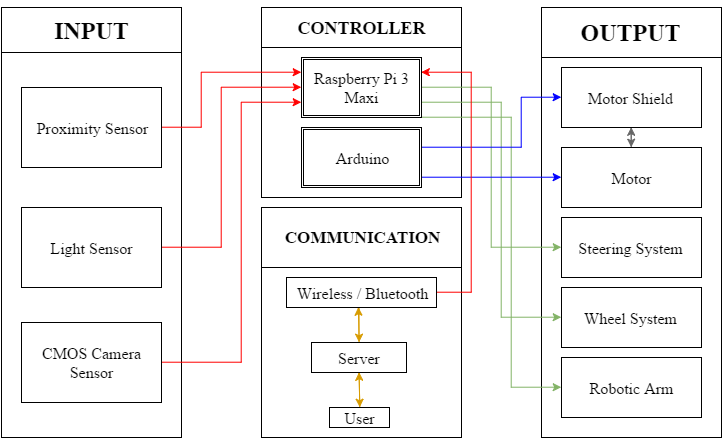

The diagram above was exported from draw.io. Its source (the exported page's mxGraphModel, read from the mxfile embedded in the PNG):
<mxGraphModel dx="1021" dy="571" grid="1" gridSize="10" guides="1" tooltips="1" connect="1" arrows="1" fold="1" page="1" pageScale="1" pageWidth="826" pageHeight="1169" background="#ffffff" math="0" shadow="0">
  <root>
    <mxCell id="0" />
    <mxCell id="1" parent="0" />
    <mxCell id="2" value="" style="whiteSpace=wrap;html=1;" vertex="1" parent="1">
      <mxGeometry x="20" y="120" width="180" height="430" as="geometry" />
    </mxCell>
    <mxCell id="3" value="" style="whiteSpace=wrap;html=1;" vertex="1" parent="1">
      <mxGeometry x="280" y="120" width="200" height="190" as="geometry" />
    </mxCell>
    <mxCell id="4" value="" style="whiteSpace=wrap;html=1;" vertex="1" parent="1">
      <mxGeometry x="280" y="320" width="200" height="230" as="geometry" />
    </mxCell>
    <mxCell id="5" value="" style="whiteSpace=wrap;html=1;" vertex="1" parent="1">
      <mxGeometry x="560" y="120" width="180" height="430" as="geometry" />
    </mxCell>
    <mxCell id="6" value="&lt;h1&gt;&lt;font face=&quot;Times New Roman&quot;&gt;INPUT&lt;/font&gt;&lt;/h1&gt;" style="whiteSpace=wrap;html=1;" vertex="1" parent="1">
      <mxGeometry x="20" y="120" width="180" height="45" as="geometry" />
    </mxCell>
    <mxCell id="7" value="&lt;h2&gt;&lt;font face=&quot;Times New Roman&quot;&gt;CONTROLLER&lt;/font&gt;&lt;/h2&gt;" style="whiteSpace=wrap;html=1;fontFamily=Times New Roman;" vertex="1" parent="1">
      <mxGeometry x="280" y="120" width="200" height="40" as="geometry" />
    </mxCell>
    <mxCell id="10" value="&lt;h3&gt;&lt;font style=&quot;font-size: 17px&quot;&gt;COMMUNICATION&lt;/font&gt;&lt;/h3&gt;" style="whiteSpace=wrap;html=1;fontFamily=Times New Roman;" vertex="1" parent="1">
      <mxGeometry x="280" y="320" width="200" height="60" as="geometry" />
    </mxCell>
    <mxCell id="11" value="&lt;h1&gt;OUTPUT&lt;/h1&gt;" style="whiteSpace=wrap;html=1;fontFamily=Times New Roman;" vertex="1" parent="1">
      <mxGeometry x="560" y="120" width="180" height="50" as="geometry" />
    </mxCell>
    <mxCell id="38" style="edgeStyle=orthogonalEdgeStyle;rounded=0;html=1;exitX=1;exitY=0.5;entryX=0;entryY=0.25;jettySize=auto;orthogonalLoop=1;strokeColor=#FF0000;fontFamily=Times New Roman;fillColor=#f8cecc;" edge="1" parent="1" source="13" target="19">
      <mxGeometry relative="1" as="geometry">
        <Array as="points">
          <mxPoint x="220" y="240" />
          <mxPoint x="220" y="185" />
        </Array>
      </mxGeometry>
    </mxCell>
    <mxCell id="13" value="&lt;h3&gt;&lt;font style=&quot;font-weight: normal ; font-size: 16px&quot;&gt;Proximity Sensor&lt;/font&gt;&lt;/h3&gt;" style="whiteSpace=wrap;html=1;fontFamily=Times New Roman;" vertex="1" parent="1">
      <mxGeometry x="40" y="200" width="140" height="80" as="geometry" />
    </mxCell>
    <mxCell id="39" style="edgeStyle=orthogonalEdgeStyle;rounded=0;html=1;exitX=1;exitY=0.5;entryX=0;entryY=0.5;jettySize=auto;orthogonalLoop=1;strokeColor=#FF0000;fontFamily=Times New Roman;" edge="1" parent="1" source="14" target="19">
      <mxGeometry relative="1" as="geometry">
        <Array as="points">
          <mxPoint x="240" y="360" />
          <mxPoint x="240" y="200" />
        </Array>
      </mxGeometry>
    </mxCell>
    <mxCell id="14" value="&lt;font style=&quot;font-size: 16px&quot;&gt;Light Sensor&lt;/font&gt;" style="whiteSpace=wrap;html=1;fontFamily=Times New Roman;" vertex="1" parent="1">
      <mxGeometry x="40" y="320" width="140" height="80" as="geometry" />
    </mxCell>
    <mxCell id="40" style="edgeStyle=orthogonalEdgeStyle;rounded=0;html=1;exitX=1;exitY=0.5;entryX=0;entryY=0.75;jettySize=auto;orthogonalLoop=1;strokeColor=#FF0000;fontFamily=Times New Roman;" edge="1" parent="1" source="15" target="19">
      <mxGeometry relative="1" as="geometry">
        <Array as="points">
          <mxPoint x="260" y="475" />
          <mxPoint x="260" y="215" />
        </Array>
      </mxGeometry>
    </mxCell>
    <mxCell id="15" value="&lt;font style=&quot;font-size: 16px&quot;&gt;CMOS Camera Sensor&lt;/font&gt;" style="whiteSpace=wrap;html=1;fontFamily=Times New Roman;" vertex="1" parent="1">
      <mxGeometry x="40" y="435" width="140" height="80" as="geometry" />
    </mxCell>
    <mxCell id="46" style="edgeStyle=orthogonalEdgeStyle;rounded=0;html=1;exitX=1;exitY=0.5;entryX=0;entryY=0.5;jettySize=auto;orthogonalLoop=1;strokeColor=#82b366;fontFamily=Times New Roman;fillColor=#d5e8d4;" edge="1" parent="1" source="19" target="34">
      <mxGeometry relative="1" as="geometry" />
    </mxCell>
    <mxCell id="47" style="edgeStyle=orthogonalEdgeStyle;rounded=0;html=1;exitX=1;exitY=0.75;entryX=0;entryY=0.5;jettySize=auto;orthogonalLoop=1;strokeColor=#82b366;fontFamily=Times New Roman;fillColor=#d5e8d4;" edge="1" parent="1" source="19" target="35">
      <mxGeometry relative="1" as="geometry">
        <Array as="points">
          <mxPoint x="520" y="215" />
          <mxPoint x="520" y="430" />
        </Array>
      </mxGeometry>
    </mxCell>
    <mxCell id="48" style="edgeStyle=orthogonalEdgeStyle;rounded=0;html=1;exitX=0.75;exitY=1;entryX=0;entryY=0.5;jettySize=auto;orthogonalLoop=1;strokeColor=#82B366;fontFamily=Times New Roman;fillColor=#d5e8d4;" edge="1" parent="1" source="19" target="36">
      <mxGeometry relative="1" as="geometry">
        <Array as="points">
          <mxPoint x="530" y="230" />
          <mxPoint x="530" y="500" />
        </Array>
      </mxGeometry>
    </mxCell>
    <mxCell id="19" value="&lt;font style=&quot;font-size: 16px&quot;&gt;Raspberry Pi 3 Maxi&lt;/font&gt;" style="shape=ext;double=1;whiteSpace=wrap;html=1;fontFamily=Times New Roman;" vertex="1" parent="1">
      <mxGeometry x="320" y="170" width="120" height="60" as="geometry" />
    </mxCell>
    <mxCell id="43" style="edgeStyle=orthogonalEdgeStyle;rounded=0;html=1;exitX=1;exitY=0.5;entryX=0;entryY=0.5;jettySize=auto;orthogonalLoop=1;strokeColor=#0000FF;fontFamily=Times New Roman;fillColor=#dae8fc;" edge="1" parent="1" source="20" target="32">
      <mxGeometry relative="1" as="geometry">
        <Array as="points">
          <mxPoint x="440" y="260" />
          <mxPoint x="540" y="260" />
          <mxPoint x="540" y="210" />
        </Array>
      </mxGeometry>
    </mxCell>
    <mxCell id="44" style="edgeStyle=orthogonalEdgeStyle;rounded=0;html=1;exitX=1;exitY=0.5;entryX=0;entryY=0.5;jettySize=auto;orthogonalLoop=1;strokeColor=#0000FF;fontFamily=Times New Roman;fillColor=#dae8fc;" edge="1" parent="1" source="20" target="33">
      <mxGeometry relative="1" as="geometry">
        <Array as="points">
          <mxPoint x="440" y="290" />
        </Array>
      </mxGeometry>
    </mxCell>
    <mxCell id="20" value="&lt;font style=&quot;font-size: 16px&quot;&gt;Arduino&lt;/font&gt;" style="shape=ext;double=1;whiteSpace=wrap;html=1;fontFamily=Times New Roman;" vertex="1" parent="1">
      <mxGeometry x="320" y="240" width="120" height="60" as="geometry" />
    </mxCell>
    <mxCell id="29" style="edgeStyle=orthogonalEdgeStyle;rounded=0;html=1;exitX=0.5;exitY=1;entryX=0.5;entryY=0;jettySize=auto;orthogonalLoop=1;strokeColor=#d79b00;fontFamily=Times New Roman;fillColor=#ffe6cc;" edge="1" parent="1" source="21" target="22">
      <mxGeometry relative="1" as="geometry" />
    </mxCell>
    <mxCell id="45" style="edgeStyle=orthogonalEdgeStyle;rounded=0;html=1;exitX=1;exitY=0.5;entryX=1;entryY=0.25;jettySize=auto;orthogonalLoop=1;strokeColor=#FF0000;fontFamily=Times New Roman;" edge="1" parent="1" source="21" target="19">
      <mxGeometry relative="1" as="geometry">
        <Array as="points">
          <mxPoint x="490" y="405" />
          <mxPoint x="490" y="185" />
        </Array>
      </mxGeometry>
    </mxCell>
    <mxCell id="21" value="&lt;font style=&quot;font-size: 16px&quot;&gt;Wireless / Bluetooth&lt;/font&gt;" style="whiteSpace=wrap;html=1;fontFamily=Times New Roman;" vertex="1" parent="1">
      <mxGeometry x="305" y="390" width="150" height="30" as="geometry" />
    </mxCell>
    <mxCell id="25" style="edgeStyle=orthogonalEdgeStyle;rounded=0;html=1;exitX=0.5;exitY=1;entryX=0.5;entryY=0;jettySize=auto;orthogonalLoop=1;strokeColor=#d79b00;fontFamily=Times New Roman;fillColor=#ffe6cc;" edge="1" parent="1" source="22" target="24">
      <mxGeometry relative="1" as="geometry" />
    </mxCell>
    <mxCell id="30" style="edgeStyle=orthogonalEdgeStyle;rounded=0;html=1;exitX=0.5;exitY=0;entryX=0.481;entryY=1;entryPerimeter=0;jettySize=auto;orthogonalLoop=1;strokeColor=#d79b00;fontFamily=Times New Roman;fillColor=#ffe6cc;" edge="1" parent="1" source="22" target="21">
      <mxGeometry relative="1" as="geometry" />
    </mxCell>
    <mxCell id="22" value="&lt;font style=&quot;font-size: 16px&quot;&gt;Server&lt;/font&gt;" style="whiteSpace=wrap;html=1;fontFamily=Times New Roman;" vertex="1" parent="1">
      <mxGeometry x="330" y="455" width="95" height="30" as="geometry" />
    </mxCell>
    <mxCell id="26" style="edgeStyle=orthogonalEdgeStyle;rounded=0;html=1;exitX=0.5;exitY=0;entryX=0.5;entryY=1;jettySize=auto;orthogonalLoop=1;strokeColor=#d79b00;fontFamily=Times New Roman;fillColor=#ffe6cc;" edge="1" parent="1" source="24" target="22">
      <mxGeometry relative="1" as="geometry" />
    </mxCell>
    <mxCell id="24" value="&lt;font style=&quot;font-size: 16px&quot;&gt;User&lt;/font&gt;" style="whiteSpace=wrap;html=1;fontFamily=Times New Roman;" vertex="1" parent="1">
      <mxGeometry x="348" y="520" width="60" height="20" as="geometry" />
    </mxCell>
    <mxCell id="41" style="edgeStyle=orthogonalEdgeStyle;rounded=0;html=1;exitX=0.5;exitY=1;entryX=0.5;entryY=0;jettySize=auto;orthogonalLoop=1;strokeColor=#666666;fontFamily=Times New Roman;fillColor=#f5f5f5;" edge="1" parent="1" source="32" target="33">
      <mxGeometry relative="1" as="geometry" />
    </mxCell>
    <mxCell id="32" value="&lt;font style=&quot;font-size: 16px&quot;&gt;Motor Shield&lt;/font&gt;" style="whiteSpace=wrap;html=1;fontFamily=Times New Roman;" vertex="1" parent="1">
      <mxGeometry x="580" y="180" width="140" height="60" as="geometry" />
    </mxCell>
    <mxCell id="42" style="edgeStyle=orthogonalEdgeStyle;rounded=0;html=1;exitX=0.5;exitY=0;entryX=0.5;entryY=1;jettySize=auto;orthogonalLoop=1;strokeColor=#666666;fontFamily=Times New Roman;fillColor=#f5f5f5;" edge="1" parent="1" source="33" target="32">
      <mxGeometry relative="1" as="geometry" />
    </mxCell>
    <mxCell id="33" value="&lt;font style=&quot;font-size: 16px&quot;&gt;Motor&lt;/font&gt;" style="whiteSpace=wrap;html=1;fontFamily=Times New Roman;" vertex="1" parent="1">
      <mxGeometry x="580" y="260" width="140" height="60" as="geometry" />
    </mxCell>
    <mxCell id="34" value="&lt;font style=&quot;font-size: 16px&quot;&gt;Steering System&lt;/font&gt;" style="whiteSpace=wrap;html=1;fontFamily=Times New Roman;" vertex="1" parent="1">
      <mxGeometry x="580" y="330" width="140" height="60" as="geometry" />
    </mxCell>
    <mxCell id="35" value="&lt;font style=&quot;font-size: 16px&quot;&gt;Wheel System&lt;/font&gt;" style="whiteSpace=wrap;html=1;fontFamily=Times New Roman;" vertex="1" parent="1">
      <mxGeometry x="580" y="400" width="140" height="60" as="geometry" />
    </mxCell>
    <mxCell id="36" value="&lt;font style=&quot;font-size: 16px&quot;&gt;Robotic Arm&lt;/font&gt;" style="whiteSpace=wrap;html=1;fontFamily=Times New Roman;" vertex="1" parent="1">
      <mxGeometry x="580" y="470" width="140" height="60" as="geometry" />
    </mxCell>
  </root>
</mxGraphModel>